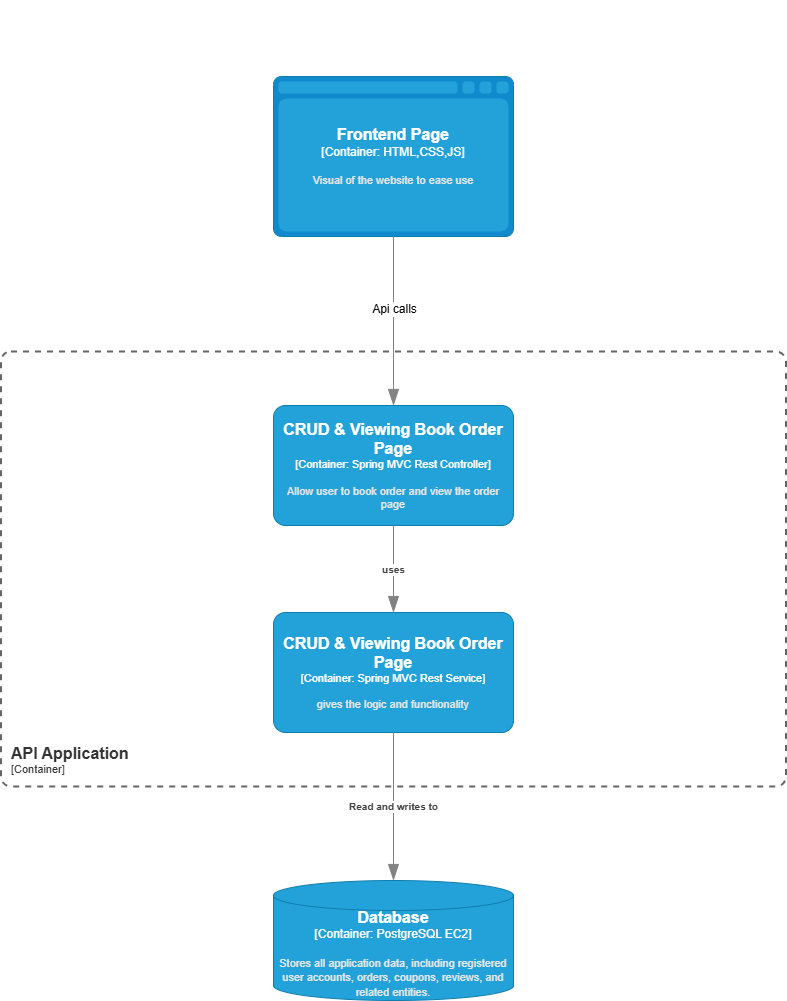

The diagram above was exported from draw.io. Its source (the exported page's mxGraphModel, read from the mxfile embedded in the PNG):
<mxGraphModel dx="1442" dy="626" grid="0" gridSize="10" guides="1" tooltips="1" connect="1" arrows="1" fold="1" page="0" pageScale="1" pageWidth="3000" pageHeight="3000" math="0" shadow="0">
  <root>
    <mxCell id="0" />
    <mxCell id="1" parent="0" />
    <mxCell id="88R_NVe5zk0m73Lm0b_h-4" value="&#10;  &#10;    &#10;      &#10;        &#10;        &#10;&#10;        &#10;        &#10;          &#10;        &#10;&#10;        &#10;        &#10;          &#10;        &#10;        &#10;          &#10;        &#10;&#10;        &#10;        &#10;          &#10;        &#10;        &#10;          &#10;        &#10;&#10;        &#10;        &#10;          &#10;        &#10;        &#10;          &#10;            &#10;          &#10;        &#10;&#10;        &#10;        &#10;          &#10;        &#10;        &#10;          &#10;        &#10;&#10;      &#10;    &#10;  &#10;" style="text;whiteSpace=wrap;html=1;" parent="1" vertex="1">
      <mxGeometry width="28" height="728" as="geometry" />
    </mxCell>
    <object placeholders="1" c4Name="Frontend Page" c4Type="Container" c4Technology="HTML,CSS,JS" c4Description="Visual of the website to ease use" label="&lt;font style=&quot;font-size: 16px&quot;&gt;&lt;b&gt;%c4Name%&lt;/b&gt;&lt;/font&gt;&lt;div&gt;[%c4Type%:&amp;nbsp;%c4Technology%]&lt;/div&gt;&lt;br&gt;&lt;div&gt;&lt;font style=&quot;font-size: 11px&quot;&gt;&lt;font color=&quot;#E6E6E6&quot;&gt;%c4Description%&lt;/font&gt;&lt;/div&gt;" id="94IFyh1T4dYpupNc0xZP-1">
      <mxCell style="shape=mxgraph.c4.webBrowserContainer2;whiteSpace=wrap;html=1;boundedLbl=1;rounded=0;labelBackgroundColor=none;strokeColor=#118ACD;fillColor=#23A2D9;strokeColor=#118ACD;strokeColor2=#0E7DAD;fontSize=12;fontColor=#ffffff;align=center;metaEdit=1;points=[[0.5,0,0],[1,0.25,0],[1,0.5,0],[1,0.75,0],[0.5,1,0],[0,0.75,0],[0,0.5,0],[0,0.25,0]];resizable=0;" parent="1" vertex="1">
        <mxGeometry x="95" y="76" width="240" height="160" as="geometry" />
      </mxCell>
    </object>
    <object placeholders="1" c4Name="CRUD &amp; Viewing Book Order Page" c4Type="Container" c4Technology="Spring MVC Rest Controller" c4Description="Allow user to book order and view the order page" label="&lt;font style=&quot;font-size: 16px&quot;&gt;&lt;b&gt;%c4Name%&lt;/b&gt;&lt;/font&gt;&lt;div&gt;[%c4Type%: %c4Technology%]&lt;/div&gt;&lt;br&gt;&lt;div&gt;&lt;font style=&quot;font-size: 11px&quot;&gt;&lt;font color=&quot;#E6E6E6&quot;&gt;%c4Description%&lt;/font&gt;&lt;/div&gt;" id="94IFyh1T4dYpupNc0xZP-8">
      <mxCell style="rounded=1;whiteSpace=wrap;html=1;fontSize=11;labelBackgroundColor=none;fillColor=#23A2D9;fontColor=#ffffff;align=center;arcSize=10;strokeColor=#0E7DAD;metaEdit=1;resizable=0;points=[[0.25,0,0],[0.5,0,0],[0.75,0,0],[1,0.25,0],[1,0.5,0],[1,0.75,0],[0.75,1,0],[0.5,1,0],[0.25,1,0],[0,0.75,0],[0,0.5,0],[0,0.25,0]];" parent="1" vertex="1">
        <mxGeometry x="95" y="405" width="240" height="120" as="geometry" />
      </mxCell>
    </object>
    <object placeholders="1" c4Name="API Application" c4Type="SystemScopeBoundary" c4Application="Container" label="&lt;font style=&quot;font-size: 16px&quot;&gt;&lt;b&gt;&lt;div style=&quot;text-align: left&quot;&gt;%c4Name%&lt;/div&gt;&lt;/b&gt;&lt;/font&gt;&lt;div style=&quot;text-align: left&quot;&gt;[%c4Application%]&lt;/div&gt;" id="94IFyh1T4dYpupNc0xZP-10">
      <mxCell style="rounded=1;fontSize=11;whiteSpace=wrap;html=1;arcSize=20;fillColor=none;strokeColor=#666666;fontColor=#333333;labelBackgroundColor=none;align=left;verticalAlign=bottom;labelBorderColor=none;spacingTop=0;spacing=10;metaEdit=1;rotatable=0;perimeter=rectanglePerimeter;noLabel=0;labelPadding=0;allowArrows=0;connectable=0;expand=0;recursiveResize=0;editable=1;pointerEvents=0;absoluteArcSize=1;points=[[0.25,0,0],[0.5,0,0],[0.75,0,0],[1,0.25,0],[1,0.5,0],[1,0.75,0],[0.75,1,0],[0.5,1,0],[0.25,1,0],[0,0.75,0],[0,0.5,0],[0,0.25,0]];dashed=1;strokeWidth=2;" parent="1" vertex="1">
        <mxGeometry x="-177.5" y="351" width="785" height="435" as="geometry" />
      </mxCell>
    </object>
    <object placeholders="1" c4Type="Relationship" id="94IFyh1T4dYpupNc0xZP-12">
      <mxCell style="endArrow=blockThin;html=1;fontSize=10;fontColor=#404040;strokeWidth=1;endFill=1;strokeColor=#828282;elbow=vertical;metaEdit=1;endSize=14;startSize=14;jumpStyle=arc;jumpSize=16;rounded=0;edgeStyle=orthogonalEdgeStyle;curved=1;entryX=0.5;entryY=0;entryDx=0;entryDy=0;entryPerimeter=0;exitX=0.5;exitY=1;exitDx=0;exitDy=0;exitPerimeter=0;" parent="1" source="94IFyh1T4dYpupNc0xZP-1" target="94IFyh1T4dYpupNc0xZP-8" edge="1">
        <mxGeometry width="240" relative="1" as="geometry">
          <mxPoint x="-135" y="257" as="sourcePoint" />
          <mxPoint x="105" y="257" as="targetPoint" />
        </mxGeometry>
      </mxCell>
    </object>
    <mxCell id="94IFyh1T4dYpupNc0xZP-13" value="Api calls" style="edgeLabel;html=1;align=center;verticalAlign=middle;resizable=0;points=[];fontSize=12;" parent="94IFyh1T4dYpupNc0xZP-12" vertex="1" connectable="0">
      <mxGeometry x="-0.1456" relative="1" as="geometry">
        <mxPoint as="offset" />
      </mxGeometry>
    </mxCell>
    <object placeholders="1" c4Name="CRUD &amp; Viewing Book Order Page" c4Type="Container" c4Technology="Spring MVC Rest Service" c4Description="gives the logic and functionality" label="&lt;font style=&quot;font-size: 16px&quot;&gt;&lt;b&gt;%c4Name%&lt;/b&gt;&lt;/font&gt;&lt;div&gt;[%c4Type%: %c4Technology%]&lt;/div&gt;&lt;br&gt;&lt;div&gt;&lt;font style=&quot;font-size: 11px&quot;&gt;&lt;font color=&quot;#E6E6E6&quot;&gt;%c4Description%&lt;/font&gt;&lt;/div&gt;" id="94IFyh1T4dYpupNc0xZP-15">
      <mxCell style="rounded=1;whiteSpace=wrap;html=1;fontSize=11;labelBackgroundColor=none;fillColor=#23A2D9;fontColor=#ffffff;align=center;arcSize=10;strokeColor=#0E7DAD;metaEdit=1;resizable=0;points=[[0.25,0,0],[0.5,0,0],[0.75,0,0],[1,0.25,0],[1,0.5,0],[1,0.75,0],[0.75,1,0],[0.5,1,0],[0.25,1,0],[0,0.75,0],[0,0.5,0],[0,0.25,0]];" parent="1" vertex="1">
        <mxGeometry x="95" y="612" width="240" height="120" as="geometry" />
      </mxCell>
    </object>
    <object placeholders="1" c4Type="Relationship" c4Description="Read and writes to" label="&lt;div style=&quot;text-align: left&quot;&gt;&lt;div style=&quot;text-align: center&quot;&gt;&lt;b&gt;%c4Description%&lt;/b&gt;&lt;/div&gt;" id="94IFyh1T4dYpupNc0xZP-16">
      <mxCell style="endArrow=blockThin;html=1;fontSize=10;fontColor=#404040;strokeWidth=1;endFill=1;strokeColor=#828282;elbow=vertical;metaEdit=1;endSize=14;startSize=14;jumpStyle=arc;jumpSize=16;rounded=0;edgeStyle=orthogonalEdgeStyle;curved=1;exitX=0.5;exitY=1;exitDx=0;exitDy=0;exitPerimeter=0;entryX=0.5;entryY=0;entryDx=0;entryDy=0;entryPerimeter=0;" parent="1" source="94IFyh1T4dYpupNc0xZP-15" target="94IFyh1T4dYpupNc0xZP-18" edge="1">
        <mxGeometry width="240" relative="1" as="geometry">
          <mxPoint x="109" y="976" as="sourcePoint" />
          <mxPoint x="213" y="946" as="targetPoint" />
        </mxGeometry>
      </mxCell>
    </object>
    <object placeholders="1" c4Name="Database" c4Type="Container" c4Technology="PostgreSQL EC2" c4Description="Stores all application data, including registered user accounts, orders, coupons, reviews, and related entities. " label="&lt;font style=&quot;font-size: 16px&quot;&gt;&lt;b&gt;%c4Name%&lt;/b&gt;&lt;/font&gt;&lt;div&gt;[%c4Type%:&amp;nbsp;%c4Technology%]&lt;/div&gt;&lt;br&gt;&lt;div&gt;&lt;font style=&quot;font-size: 11px&quot;&gt;&lt;font color=&quot;#E6E6E6&quot;&gt;%c4Description%&lt;/font&gt;&lt;/div&gt;" id="94IFyh1T4dYpupNc0xZP-18">
      <mxCell style="shape=cylinder3;size=15;whiteSpace=wrap;html=1;boundedLbl=1;rounded=0;labelBackgroundColor=none;fillColor=#23A2D9;fontSize=12;fontColor=#ffffff;align=center;strokeColor=#0E7DAD;metaEdit=1;points=[[0.5,0,0],[1,0.25,0],[1,0.5,0],[1,0.75,0],[0.5,1,0],[0,0.75,0],[0,0.5,0],[0,0.25,0]];resizable=0;" parent="1" vertex="1">
        <mxGeometry x="94.99857142857144" y="880" width="240" height="120" as="geometry" />
      </mxCell>
    </object>
    <object placeholders="1" c4Type="Relationship" c4Description="uses" label="&lt;div style=&quot;text-align: left&quot;&gt;&lt;div style=&quot;text-align: center&quot;&gt;&lt;b&gt;%c4Description%&lt;/b&gt;&lt;/div&gt;" id="94IFyh1T4dYpupNc0xZP-19">
      <mxCell style="endArrow=blockThin;html=1;fontSize=10;fontColor=#404040;strokeWidth=1;endFill=1;strokeColor=#828282;elbow=vertical;metaEdit=1;endSize=14;startSize=14;jumpStyle=arc;jumpSize=16;rounded=0;edgeStyle=orthogonalEdgeStyle;curved=1;exitX=0.5;exitY=1;exitDx=0;exitDy=0;exitPerimeter=0;" parent="1" source="94IFyh1T4dYpupNc0xZP-8" target="94IFyh1T4dYpupNc0xZP-15" edge="1">
        <mxGeometry width="240" relative="1" as="geometry">
          <mxPoint x="-95" y="552" as="sourcePoint" />
          <mxPoint x="145" y="552" as="targetPoint" />
        </mxGeometry>
      </mxCell>
    </object>
  </root>
</mxGraphModel>